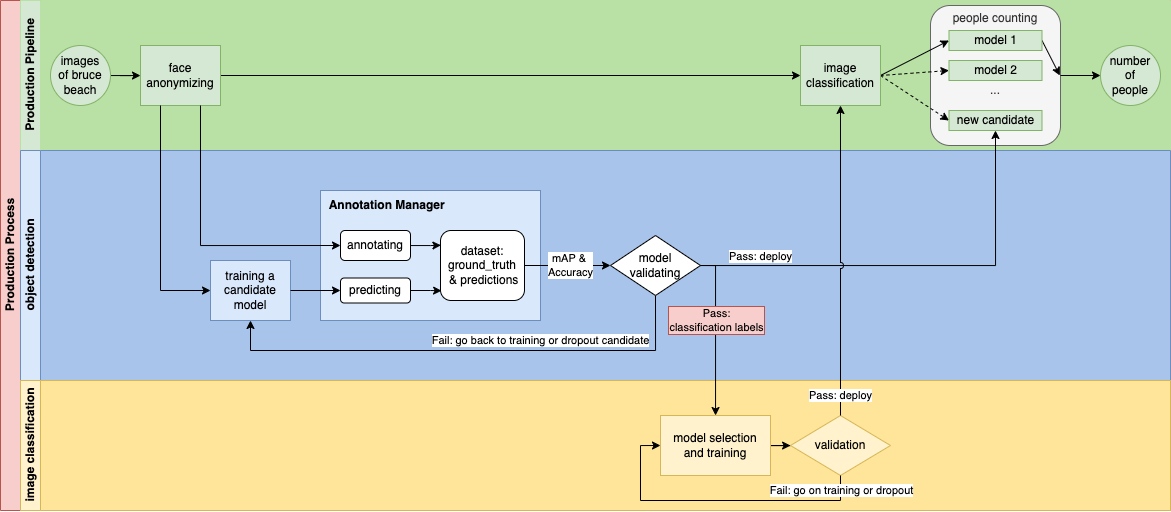

The diagram above was exported from draw.io. Its source (the exported page's mxGraphModel, read from the mxfile embedded in the PNG):
<mxGraphModel dx="1200" dy="718" grid="1" gridSize="10" guides="1" tooltips="1" connect="1" arrows="1" fold="1" page="1" pageScale="1" pageWidth="827" pageHeight="1169" math="0" shadow="0">
  <root>
    <mxCell id="0" />
    <mxCell id="1" parent="0" />
    <mxCell id="dNxyNK7c78bLwvsdeMH5-19" value="Production Process" style="swimlane;html=1;childLayout=stackLayout;resizeParent=1;resizeParentMax=0;horizontal=0;startSize=20;horizontalStack=0;fillColor=#f8cecc;strokeColor=#b85450;" parent="1" vertex="1">
      <mxGeometry x="120" y="120" width="1170" height="510" as="geometry">
        <mxRectangle x="120" y="120" width="40" height="60" as="alternateBounds" />
      </mxGeometry>
    </mxCell>
    <mxCell id="dNxyNK7c78bLwvsdeMH5-20" value="Production Pipeline" style="swimlane;html=1;startSize=20;horizontal=0;fillColor=#d5e8d4;strokeColor=#B9E0A5;swimlaneFillColor=#B9E0A5;" parent="dNxyNK7c78bLwvsdeMH5-19" vertex="1">
      <mxGeometry x="20" width="1150" height="150" as="geometry" />
    </mxCell>
    <mxCell id="BbR_bOXdXP2LDusTMybc-43" value="people counting&lt;br&gt;&lt;br&gt;&lt;br&gt;&lt;br&gt;&lt;br&gt;...&lt;br&gt;&lt;br&gt;&lt;br&gt;&lt;br&gt;" style="rounded=1;whiteSpace=wrap;html=1;fillColor=#f5f5f5;fontColor=#333333;strokeColor=#666666;" parent="dNxyNK7c78bLwvsdeMH5-20" vertex="1">
      <mxGeometry x="910" y="5" width="130" height="140" as="geometry" />
    </mxCell>
    <mxCell id="BbR_bOXdXP2LDusTMybc-50" style="rounded=0;orthogonalLoop=1;jettySize=auto;html=1;entryX=0.995;entryY=0.5;entryDx=0;entryDy=0;entryPerimeter=0;exitX=1;exitY=0.5;exitDx=0;exitDy=0;" parent="dNxyNK7c78bLwvsdeMH5-20" source="BbR_bOXdXP2LDusTMybc-7" target="BbR_bOXdXP2LDusTMybc-43" edge="1">
      <mxGeometry relative="1" as="geometry" />
    </mxCell>
    <mxCell id="BbR_bOXdXP2LDusTMybc-7" value="model 1" style="rounded=0;whiteSpace=wrap;html=1;fillColor=#d5e8d4;strokeColor=#82b366;" parent="dNxyNK7c78bLwvsdeMH5-20" vertex="1">
      <mxGeometry x="928.5" y="30" width="93" height="20" as="geometry" />
    </mxCell>
    <mxCell id="dNxyNK7c78bLwvsdeMH5-25" value="" style="edgeStyle=orthogonalEdgeStyle;rounded=0;orthogonalLoop=1;jettySize=auto;html=1;" parent="dNxyNK7c78bLwvsdeMH5-20" source="dNxyNK7c78bLwvsdeMH5-23" target="dNxyNK7c78bLwvsdeMH5-24" edge="1">
      <mxGeometry relative="1" as="geometry" />
    </mxCell>
    <mxCell id="dNxyNK7c78bLwvsdeMH5-23" value="images &lt;br&gt;of bruce beach" style="ellipse;whiteSpace=wrap;html=1;fillColor=#d5e8d4;strokeColor=#82b366;" parent="dNxyNK7c78bLwvsdeMH5-20" vertex="1">
      <mxGeometry x="30" y="45" width="60" height="60" as="geometry" />
    </mxCell>
    <mxCell id="BbR_bOXdXP2LDusTMybc-14" style="edgeStyle=orthogonalEdgeStyle;rounded=0;orthogonalLoop=1;jettySize=auto;html=1;entryX=0;entryY=0.5;entryDx=0;entryDy=0;" parent="dNxyNK7c78bLwvsdeMH5-20" source="dNxyNK7c78bLwvsdeMH5-24" target="dNxyNK7c78bLwvsdeMH5-30" edge="1">
      <mxGeometry relative="1" as="geometry" />
    </mxCell>
    <mxCell id="dNxyNK7c78bLwvsdeMH5-24" value="face anonymizing" style="rounded=0;whiteSpace=wrap;html=1;fontFamily=Helvetica;fontSize=12;align=center;fillColor=#d5e8d4;strokeColor=#82b366;" parent="dNxyNK7c78bLwvsdeMH5-20" vertex="1">
      <mxGeometry x="120" y="45" width="80" height="60" as="geometry" />
    </mxCell>
    <mxCell id="dNxyNK7c78bLwvsdeMH5-33" value="" style="rounded=0;orthogonalLoop=1;jettySize=auto;html=1;endArrow=classic;endFill=1;entryX=0;entryY=0.5;entryDx=0;entryDy=0;exitX=1;exitY=0.5;exitDx=0;exitDy=0;" parent="dNxyNK7c78bLwvsdeMH5-20" source="dNxyNK7c78bLwvsdeMH5-30" target="BbR_bOXdXP2LDusTMybc-7" edge="1">
      <mxGeometry relative="1" as="geometry">
        <mxPoint x="920" y="60" as="targetPoint" />
      </mxGeometry>
    </mxCell>
    <mxCell id="BbR_bOXdXP2LDusTMybc-47" style="rounded=0;orthogonalLoop=1;jettySize=auto;html=1;entryX=0;entryY=0.5;entryDx=0;entryDy=0;exitX=1;exitY=0.5;exitDx=0;exitDy=0;dashed=1;" parent="dNxyNK7c78bLwvsdeMH5-20" source="dNxyNK7c78bLwvsdeMH5-30" target="BbR_bOXdXP2LDusTMybc-45" edge="1">
      <mxGeometry relative="1" as="geometry" />
    </mxCell>
    <mxCell id="BbR_bOXdXP2LDusTMybc-48" style="rounded=0;orthogonalLoop=1;jettySize=auto;html=1;entryX=0;entryY=0.5;entryDx=0;entryDy=0;exitX=1;exitY=0.5;exitDx=0;exitDy=0;dashed=1;" parent="dNxyNK7c78bLwvsdeMH5-20" source="dNxyNK7c78bLwvsdeMH5-30" target="BbR_bOXdXP2LDusTMybc-46" edge="1">
      <mxGeometry relative="1" as="geometry" />
    </mxCell>
    <mxCell id="dNxyNK7c78bLwvsdeMH5-30" value="image classification" style="rounded=0;whiteSpace=wrap;html=1;fontFamily=Helvetica;fontSize=12;align=center;fillColor=#d5e8d4;strokeColor=#82b366;" parent="dNxyNK7c78bLwvsdeMH5-20" vertex="1">
      <mxGeometry x="780" y="45" width="80" height="60" as="geometry" />
    </mxCell>
    <mxCell id="dNxyNK7c78bLwvsdeMH5-32" value="number &lt;br&gt;of &lt;br&gt;people" style="ellipse;whiteSpace=wrap;html=1;fillColor=#d5e8d4;strokeColor=#82b366;" parent="dNxyNK7c78bLwvsdeMH5-20" vertex="1">
      <mxGeometry x="1080" y="45" width="60" height="60" as="geometry" />
    </mxCell>
    <mxCell id="BbR_bOXdXP2LDusTMybc-9" style="edgeStyle=orthogonalEdgeStyle;rounded=0;orthogonalLoop=1;jettySize=auto;html=1;exitX=1;exitY=0.5;exitDx=0;exitDy=0;" parent="dNxyNK7c78bLwvsdeMH5-20" source="BbR_bOXdXP2LDusTMybc-43" target="dNxyNK7c78bLwvsdeMH5-32" edge="1">
      <mxGeometry relative="1" as="geometry">
        <mxPoint x="1050" y="80" as="sourcePoint" />
      </mxGeometry>
    </mxCell>
    <mxCell id="BbR_bOXdXP2LDusTMybc-45" value="model 2" style="rounded=0;whiteSpace=wrap;html=1;fillColor=#d5e8d4;strokeColor=#82b366;" parent="dNxyNK7c78bLwvsdeMH5-20" vertex="1">
      <mxGeometry x="928.5" y="60" width="93" height="20" as="geometry" />
    </mxCell>
    <mxCell id="BbR_bOXdXP2LDusTMybc-46" value="new candidate" style="rounded=0;whiteSpace=wrap;html=1;fillColor=#d5e8d4;strokeColor=#82b366;" parent="dNxyNK7c78bLwvsdeMH5-20" vertex="1">
      <mxGeometry x="928.5" y="110" width="93" height="20" as="geometry" />
    </mxCell>
    <mxCell id="dNxyNK7c78bLwvsdeMH5-21" value="object detection" style="swimlane;html=1;startSize=20;horizontal=0;swimlaneFillColor=#A9C4EB;fillColor=#dae8fc;strokeColor=#6c8ebf;" parent="dNxyNK7c78bLwvsdeMH5-19" vertex="1">
      <mxGeometry x="20" y="150" width="1150" height="230" as="geometry" />
    </mxCell>
    <mxCell id="dNxyNK7c78bLwvsdeMH5-26" value="training a candidate model" style="rounded=0;whiteSpace=wrap;html=1;fontFamily=Helvetica;fontSize=12;align=center;fillColor=#dae8fc;strokeColor=#6c8ebf;" parent="dNxyNK7c78bLwvsdeMH5-21" vertex="1">
      <mxGeometry x="190" y="110" width="80" height="60" as="geometry" />
    </mxCell>
    <mxCell id="BbR_bOXdXP2LDusTMybc-39" style="edgeStyle=orthogonalEdgeStyle;rounded=0;orthogonalLoop=1;jettySize=auto;html=1;exitX=0.5;exitY=1;exitDx=0;exitDy=0;entryX=0.5;entryY=1;entryDx=0;entryDy=0;" parent="dNxyNK7c78bLwvsdeMH5-21" source="dNxyNK7c78bLwvsdeMH5-28" target="dNxyNK7c78bLwvsdeMH5-26" edge="1">
      <mxGeometry relative="1" as="geometry">
        <mxPoint x="190" y="200" as="targetPoint" />
        <Array as="points">
          <mxPoint x="635" y="200" />
          <mxPoint x="230" y="200" />
        </Array>
      </mxGeometry>
    </mxCell>
    <mxCell id="BbR_bOXdXP2LDusTMybc-40" value="Fail:&amp;nbsp;go back to training or dropout candidate" style="edgeLabel;html=1;align=center;verticalAlign=middle;resizable=0;points=[];" parent="BbR_bOXdXP2LDusTMybc-39" connectable="0" vertex="1">
      <mxGeometry x="-0.7594" y="3" relative="1" as="geometry">
        <mxPoint x="-111" y="-13" as="offset" />
      </mxGeometry>
    </mxCell>
    <mxCell id="dNxyNK7c78bLwvsdeMH5-28" value="model &lt;br&gt;validating" style="rhombus;whiteSpace=wrap;html=1;fontFamily=Helvetica;fontSize=12;align=center;" parent="dNxyNK7c78bLwvsdeMH5-21" vertex="1">
      <mxGeometry x="590" y="85" width="90" height="60" as="geometry" />
    </mxCell>
    <mxCell id="BbR_bOXdXP2LDusTMybc-17" value="&lt;b&gt;Annotation Manager&amp;nbsp; &amp;nbsp; &amp;nbsp; &amp;nbsp; &amp;nbsp; &amp;nbsp; &amp;nbsp; &amp;nbsp; &amp;nbsp; &amp;nbsp; &amp;nbsp; &amp;nbsp; &amp;nbsp;&amp;nbsp;&lt;br&gt;&lt;/b&gt;&lt;br&gt;&lt;br&gt;&lt;br&gt;&lt;br&gt;&lt;br&gt;&lt;br&gt;&lt;br&gt;" style="whiteSpace=wrap;html=1;fillColor=#dae8fc;strokeColor=#6c8ebf;rounded=0;" parent="dNxyNK7c78bLwvsdeMH5-21" vertex="1">
      <mxGeometry x="300" y="40" width="220" height="130" as="geometry" />
    </mxCell>
    <mxCell id="BbR_bOXdXP2LDusTMybc-30" style="edgeStyle=orthogonalEdgeStyle;rounded=0;orthogonalLoop=1;jettySize=auto;html=1;entryX=0.005;entryY=0.211;entryDx=0;entryDy=0;entryPerimeter=0;" parent="dNxyNK7c78bLwvsdeMH5-21" source="BbR_bOXdXP2LDusTMybc-24" target="BbR_bOXdXP2LDusTMybc-26" edge="1">
      <mxGeometry relative="1" as="geometry">
        <mxPoint x="430" y="95" as="targetPoint" />
      </mxGeometry>
    </mxCell>
    <mxCell id="BbR_bOXdXP2LDusTMybc-24" value="annotating" style="rounded=1;whiteSpace=wrap;html=1;" parent="dNxyNK7c78bLwvsdeMH5-21" vertex="1">
      <mxGeometry x="320" y="80" width="70" height="30" as="geometry" />
    </mxCell>
    <mxCell id="BbR_bOXdXP2LDusTMybc-33" style="edgeStyle=orthogonalEdgeStyle;rounded=0;orthogonalLoop=1;jettySize=auto;html=1;entryX=0.013;entryY=0.861;entryDx=0;entryDy=0;entryPerimeter=0;" parent="dNxyNK7c78bLwvsdeMH5-21" source="BbR_bOXdXP2LDusTMybc-25" target="BbR_bOXdXP2LDusTMybc-26" edge="1">
      <mxGeometry relative="1" as="geometry">
        <mxPoint x="430" y="108" as="targetPoint" />
      </mxGeometry>
    </mxCell>
    <mxCell id="BbR_bOXdXP2LDusTMybc-25" value="predicting" style="rounded=1;whiteSpace=wrap;html=1;" parent="dNxyNK7c78bLwvsdeMH5-21" vertex="1">
      <mxGeometry x="320" y="127.5" width="70" height="25" as="geometry" />
    </mxCell>
    <mxCell id="BbR_bOXdXP2LDusTMybc-35" style="edgeStyle=orthogonalEdgeStyle;rounded=0;orthogonalLoop=1;jettySize=auto;html=1;entryX=0;entryY=0.5;entryDx=0;entryDy=0;exitX=1;exitY=0.5;exitDx=0;exitDy=0;" parent="dNxyNK7c78bLwvsdeMH5-21" source="BbR_bOXdXP2LDusTMybc-26" target="dNxyNK7c78bLwvsdeMH5-28" edge="1">
      <mxGeometry relative="1" as="geometry" />
    </mxCell>
    <mxCell id="BbR_bOXdXP2LDusTMybc-38" value="mAP &amp;amp;&amp;nbsp;&lt;br&gt;Accuracy" style="edgeLabel;html=1;align=center;verticalAlign=middle;resizable=0;points=[];labelBorderColor=none;labelBackgroundColor=default;" parent="BbR_bOXdXP2LDusTMybc-35" connectable="0" vertex="1">
      <mxGeometry x="-0.0526" relative="1" as="geometry">
        <mxPoint x="5" as="offset" />
      </mxGeometry>
    </mxCell>
    <mxCell id="BbR_bOXdXP2LDusTMybc-26" value="dataset:&lt;br&gt;ground_truth&lt;br&gt;&amp;nbsp;&amp;amp; predictions" style="rounded=1;whiteSpace=wrap;html=1;" parent="dNxyNK7c78bLwvsdeMH5-21" vertex="1">
      <mxGeometry x="420" y="80" width="84" height="70" as="geometry" />
    </mxCell>
    <mxCell id="BbR_bOXdXP2LDusTMybc-36" style="edgeStyle=orthogonalEdgeStyle;rounded=0;orthogonalLoop=1;jettySize=auto;html=1;entryX=0;entryY=0.5;entryDx=0;entryDy=0;" parent="dNxyNK7c78bLwvsdeMH5-21" source="dNxyNK7c78bLwvsdeMH5-26" target="BbR_bOXdXP2LDusTMybc-25" edge="1">
      <mxGeometry relative="1" as="geometry">
        <mxPoint x="260" y="140" as="sourcePoint" />
      </mxGeometry>
    </mxCell>
    <mxCell id="dNxyNK7c78bLwvsdeMH5-22" value="image classification" style="swimlane;html=1;startSize=20;horizontal=0;swimlaneFillColor=#FFE599;fillColor=#fff2cc;strokeColor=#d6b656;" parent="dNxyNK7c78bLwvsdeMH5-19" vertex="1">
      <mxGeometry x="20" y="380" width="1150" height="130" as="geometry" />
    </mxCell>
    <mxCell id="dNxyNK7c78bLwvsdeMH5-37" value="" style="edgeStyle=orthogonalEdgeStyle;rounded=0;orthogonalLoop=1;jettySize=auto;html=1;endArrow=classic;endFill=1;" parent="dNxyNK7c78bLwvsdeMH5-22" source="dNxyNK7c78bLwvsdeMH5-34" target="dNxyNK7c78bLwvsdeMH5-36" edge="1">
      <mxGeometry relative="1" as="geometry" />
    </mxCell>
    <mxCell id="dNxyNK7c78bLwvsdeMH5-34" value="model selection &lt;br&gt;and training" style="rounded=0;whiteSpace=wrap;html=1;fontFamily=Helvetica;fontSize=12;align=center;fillColor=#fff2cc;strokeColor=#d6b656;" parent="dNxyNK7c78bLwvsdeMH5-22" vertex="1">
      <mxGeometry x="640" y="35" width="110" height="60" as="geometry" />
    </mxCell>
    <mxCell id="dNxyNK7c78bLwvsdeMH5-36" value="validation" style="rhombus;whiteSpace=wrap;html=1;fontFamily=Helvetica;fontSize=12;align=center;fillColor=#fff2cc;strokeColor=#d6b656;" parent="dNxyNK7c78bLwvsdeMH5-22" vertex="1">
      <mxGeometry x="770" y="35" width="100" height="60" as="geometry" />
    </mxCell>
    <mxCell id="BbR_bOXdXP2LDusTMybc-15" style="edgeStyle=orthogonalEdgeStyle;rounded=0;orthogonalLoop=1;jettySize=auto;html=1;exitX=0.5;exitY=1;exitDx=0;exitDy=0;entryX=0;entryY=0.5;entryDx=0;entryDy=0;" parent="dNxyNK7c78bLwvsdeMH5-22" source="dNxyNK7c78bLwvsdeMH5-36" target="dNxyNK7c78bLwvsdeMH5-34" edge="1">
      <mxGeometry relative="1" as="geometry">
        <Array as="points">
          <mxPoint x="820" y="120" />
          <mxPoint x="620" y="120" />
          <mxPoint x="620" y="65" />
        </Array>
      </mxGeometry>
    </mxCell>
    <mxCell id="BbR_bOXdXP2LDusTMybc-16" value="Fail: go on training or dropout" style="edgeLabel;html=1;align=center;verticalAlign=middle;resizable=0;points=[];" parent="BbR_bOXdXP2LDusTMybc-15" connectable="0" vertex="1">
      <mxGeometry x="-0.5586" y="3" relative="1" as="geometry">
        <mxPoint x="42" y="-13" as="offset" />
      </mxGeometry>
    </mxCell>
    <mxCell id="BbR_bOXdXP2LDusTMybc-28" style="edgeStyle=orthogonalEdgeStyle;rounded=0;orthogonalLoop=1;jettySize=auto;html=1;exitX=0.75;exitY=1;exitDx=0;exitDy=0;entryX=0;entryY=0.5;entryDx=0;entryDy=0;jumpStyle=arc;" parent="dNxyNK7c78bLwvsdeMH5-19" source="dNxyNK7c78bLwvsdeMH5-24" target="BbR_bOXdXP2LDusTMybc-24" edge="1">
      <mxGeometry relative="1" as="geometry" />
    </mxCell>
    <mxCell id="BbR_bOXdXP2LDusTMybc-10" style="edgeStyle=orthogonalEdgeStyle;rounded=0;orthogonalLoop=1;jettySize=auto;html=1;jumpStyle=none;entryX=0.5;entryY=1;entryDx=0;entryDy=0;" parent="dNxyNK7c78bLwvsdeMH5-19" source="dNxyNK7c78bLwvsdeMH5-28" target="BbR_bOXdXP2LDusTMybc-46" edge="1">
      <mxGeometry relative="1" as="geometry">
        <mxPoint x="997" y="140" as="targetPoint" />
      </mxGeometry>
    </mxCell>
    <mxCell id="BbR_bOXdXP2LDusTMybc-11" value="Pass: deploy" style="edgeLabel;html=1;align=center;verticalAlign=middle;resizable=0;points=[];" parent="BbR_bOXdXP2LDusTMybc-10" connectable="0" vertex="1">
      <mxGeometry x="0.7204" y="2" relative="1" as="geometry">
        <mxPoint x="-233" y="66" as="offset" />
      </mxGeometry>
    </mxCell>
    <mxCell id="BbR_bOXdXP2LDusTMybc-34" style="edgeStyle=orthogonalEdgeStyle;rounded=0;orthogonalLoop=1;jettySize=auto;html=1;exitX=0.25;exitY=1;exitDx=0;exitDy=0;entryX=0;entryY=0.5;entryDx=0;entryDy=0;jumpStyle=arc;" parent="dNxyNK7c78bLwvsdeMH5-19" source="dNxyNK7c78bLwvsdeMH5-24" target="dNxyNK7c78bLwvsdeMH5-26" edge="1">
      <mxGeometry relative="1" as="geometry" />
    </mxCell>
    <mxCell id="dNxyNK7c78bLwvsdeMH5-35" style="edgeStyle=orthogonalEdgeStyle;rounded=0;orthogonalLoop=1;jettySize=auto;html=1;endArrow=classic;endFill=1;exitX=1;exitY=0.5;exitDx=0;exitDy=0;" parent="dNxyNK7c78bLwvsdeMH5-19" source="dNxyNK7c78bLwvsdeMH5-28" target="dNxyNK7c78bLwvsdeMH5-34" edge="1">
      <mxGeometry relative="1" as="geometry">
        <Array as="points">
          <mxPoint x="715" y="265" />
        </Array>
      </mxGeometry>
    </mxCell>
    <mxCell id="BbR_bOXdXP2LDusTMybc-3" value="Pass: &lt;br&gt;classification labels" style="edgeLabel;html=1;align=center;verticalAlign=middle;resizable=0;points=[];labelBackgroundColor=#F8CECC;labelBorderColor=#B85450;" parent="dNxyNK7c78bLwvsdeMH5-35" connectable="0" vertex="1">
      <mxGeometry x="-0.4667" y="2" relative="1" as="geometry">
        <mxPoint x="-2" y="26" as="offset" />
      </mxGeometry>
    </mxCell>
    <mxCell id="BbR_bOXdXP2LDusTMybc-37" style="edgeStyle=orthogonalEdgeStyle;rounded=0;orthogonalLoop=1;jettySize=auto;html=1;exitX=0.5;exitY=0;exitDx=0;exitDy=0;jumpStyle=arc;" parent="dNxyNK7c78bLwvsdeMH5-19" source="dNxyNK7c78bLwvsdeMH5-36" target="dNxyNK7c78bLwvsdeMH5-30" edge="1">
      <mxGeometry relative="1" as="geometry" />
    </mxCell>
    <mxCell id="BbR_bOXdXP2LDusTMybc-41" value="Pass: deploy" style="edgeLabel;html=1;align=center;verticalAlign=middle;resizable=0;points=[];" parent="BbR_bOXdXP2LDusTMybc-37" connectable="0" vertex="1">
      <mxGeometry x="-0.8657" relative="1" as="geometry">
        <mxPoint as="offset" />
      </mxGeometry>
    </mxCell>
  </root>
</mxGraphModel>